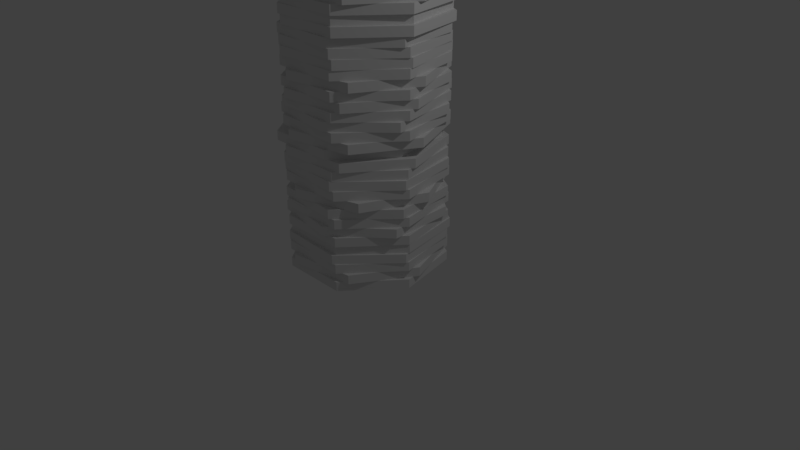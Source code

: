 # Source: coin.blend  (saved by Blender 2.79.0; exported with 4.5.12 LTS)
import bpy
from mathutils import Matrix  # noqa: F401  (used for matrix-valued properties, if any)

bpy.ops.wm.read_factory_settings(use_empty=True)
scene = bpy.context.scene
scene.name = 'Scene'

# ---- collections
col_collection_1 = bpy.data.collections.new('Collection 1'); scene.collection.children.link(col_collection_1)

# ---- world
world_world = bpy.data.worlds.new('World'); scene.world = world_world
world_world.color = (0.05088, 0.05088, 0.05088)
world_world.use_sun_shadow = False
world_world.sun_shadow_jitter_overblur = 0.0
world_world.cycles.sampling_method = 'MANUAL'

# ---- cameras
cam_camera = bpy.data.cameras.new('Camera')
cam_camera.clip_end = 100.0
cam_camera.lens = 35.0
cam_camera.sensor_width = 32.0
cam_camera.sensor_height = 18.0
cam_camera.ortho_scale = 7.314
cam_camera.dof.focus_distance = 0.0
cam_camera.dof.aperture_fstop = 128.0

# ---- lights
light_lamp = bpy.data.lights.new('Lamp', 'POINT')
light_lamp.transmission_factor = 0.0
light_lamp.cutoff_distance = 30.0
light_lamp.energy = 100.0
light_lamp.shadow_buffer_clip_start = 1.001
light_lamp.shadow_soft_size = 0.1
light_lamp.shadow_maximum_resolution = 0.006
light_lamp.use_absolute_resolution = True

# ---- meshes
me_circle_031 = bpy.data.meshes.new('Circle.031')
me_circle_031.from_pydata([(0.0, 1.0, 0.0), (-0.7818, 0.6235, 0.0), (-0.9749, -0.2225, 0.0), (-0.4339, -0.901, 0.0), (0.4339, -0.901, 0.0), (0.9749, -0.2225, 0.0), (0.7818, 0.6235, 0.0), (0.0, 1.0, 0.1171), (-0.7818, 0.6235, 0.1171), (-0.9749, -0.2225, 0.1171), (-0.4339, -0.901, 0.1171), (0.4339, -0.901, 0.1171), (0.9749, -0.2225, 0.1171), (0.7818, 0.6235, 0.1171)], [], [(4, 11, 10, 3), (2, 9, 8, 1), (0, 7, 13, 6), (5, 12, 11, 4), (3, 10, 9, 2), (1, 8, 7, 0), (6, 13, 12, 5), (8, 9, 10, 11, 12, 13, 7), (1, 0, 6, 5, 4, 3, 2)])
me_circle_031.use_remesh_preserve_volume = False
me_circle_031.use_remesh_preserve_attributes = False
me_circle_031.use_mirror_vertex_groups = False
me_circle_031.update()
me_circle_030 = bpy.data.meshes.new('Circle.030')
me_circle_030.from_pydata([(0.0, 1.0, 0.0), (-0.7818, 0.6235, 0.0), (-0.9749, -0.2225, 0.0), (-0.4339, -0.901, 0.0), (0.4339, -0.901, 0.0), (0.9749, -0.2225, 0.0), (0.7818, 0.6235, 0.0), (0.0, 1.0, 0.1171), (-0.7818, 0.6235, 0.1171), (-0.9749, -0.2225, 0.1171), (-0.4339, -0.901, 0.1171), (0.4339, -0.901, 0.1171), (0.9749, -0.2225, 0.1171), (0.7818, 0.6235, 0.1171)], [], [(4, 11, 10, 3), (2, 9, 8, 1), (0, 7, 13, 6), (5, 12, 11, 4), (3, 10, 9, 2), (1, 8, 7, 0), (6, 13, 12, 5), (8, 9, 10, 11, 12, 13, 7), (1, 0, 6, 5, 4, 3, 2)])
me_circle_030.use_remesh_preserve_volume = False
me_circle_030.use_remesh_preserve_attributes = False
me_circle_030.use_mirror_vertex_groups = False
me_circle_030.update()
me_circle_029 = bpy.data.meshes.new('Circle.029')
me_circle_029.from_pydata([(0.0, 1.0, 0.0), (-0.7818, 0.6235, 0.0), (-0.9749, -0.2225, 0.0), (-0.4339, -0.901, 0.0), (0.4339, -0.901, 0.0), (0.9749, -0.2225, 0.0), (0.7818, 0.6235, 0.0), (0.0, 1.0, 0.1171), (-0.7818, 0.6235, 0.1171), (-0.9749, -0.2225, 0.1171), (-0.4339, -0.901, 0.1171), (0.4339, -0.901, 0.1171), (0.9749, -0.2225, 0.1171), (0.7818, 0.6235, 0.1171)], [], [(4, 11, 10, 3), (2, 9, 8, 1), (0, 7, 13, 6), (5, 12, 11, 4), (3, 10, 9, 2), (1, 8, 7, 0), (6, 13, 12, 5), (8, 9, 10, 11, 12, 13, 7), (1, 0, 6, 5, 4, 3, 2)])
me_circle_029.use_remesh_preserve_volume = False
me_circle_029.use_remesh_preserve_attributes = False
me_circle_029.use_mirror_vertex_groups = False
me_circle_029.update()
me_circle_028 = bpy.data.meshes.new('Circle.028')
me_circle_028.from_pydata([(0.0, 1.0, 0.0), (-0.7818, 0.6235, 0.0), (-0.9749, -0.2225, 0.0), (-0.4339, -0.901, 0.0), (0.4339, -0.901, 0.0), (0.9749, -0.2225, 0.0), (0.7818, 0.6235, 0.0), (0.0, 1.0, 0.1171), (-0.7818, 0.6235, 0.1171), (-0.9749, -0.2225, 0.1171), (-0.4339, -0.901, 0.1171), (0.4339, -0.901, 0.1171), (0.9749, -0.2225, 0.1171), (0.7818, 0.6235, 0.1171)], [], [(4, 11, 10, 3), (2, 9, 8, 1), (0, 7, 13, 6), (5, 12, 11, 4), (3, 10, 9, 2), (1, 8, 7, 0), (6, 13, 12, 5), (8, 9, 10, 11, 12, 13, 7), (1, 0, 6, 5, 4, 3, 2)])
me_circle_028.use_remesh_preserve_volume = False
me_circle_028.use_remesh_preserve_attributes = False
me_circle_028.use_mirror_vertex_groups = False
me_circle_028.update()
me_circle_027 = bpy.data.meshes.new('Circle.027')
me_circle_027.from_pydata([(0.0, 1.0, 0.0), (-0.7818, 0.6235, 0.0), (-0.9749, -0.2225, 0.0), (-0.4339, -0.901, 0.0), (0.4339, -0.901, 0.0), (0.9749, -0.2225, 0.0), (0.7818, 0.6235, 0.0), (0.0, 1.0, 0.1171), (-0.7818, 0.6235, 0.1171), (-0.9749, -0.2225, 0.1171), (-0.4339, -0.901, 0.1171), (0.4339, -0.901, 0.1171), (0.9749, -0.2225, 0.1171), (0.7818, 0.6235, 0.1171)], [], [(4, 11, 10, 3), (2, 9, 8, 1), (0, 7, 13, 6), (5, 12, 11, 4), (3, 10, 9, 2), (1, 8, 7, 0), (6, 13, 12, 5), (8, 9, 10, 11, 12, 13, 7), (1, 0, 6, 5, 4, 3, 2)])
me_circle_027.use_remesh_preserve_volume = False
me_circle_027.use_remesh_preserve_attributes = False
me_circle_027.use_mirror_vertex_groups = False
me_circle_027.update()
me_circle_026 = bpy.data.meshes.new('Circle.026')
me_circle_026.from_pydata([(0.0, 1.0, 0.0), (-0.7818, 0.6235, 0.0), (-0.9749, -0.2225, 0.0), (-0.4339, -0.901, 0.0), (0.4339, -0.901, 0.0), (0.9749, -0.2225, 0.0), (0.7818, 0.6235, 0.0), (0.0, 1.0, 0.1171), (-0.7818, 0.6235, 0.1171), (-0.9749, -0.2225, 0.1171), (-0.4339, -0.901, 0.1171), (0.4339, -0.901, 0.1171), (0.9749, -0.2225, 0.1171), (0.7818, 0.6235, 0.1171)], [], [(4, 11, 10, 3), (2, 9, 8, 1), (0, 7, 13, 6), (5, 12, 11, 4), (3, 10, 9, 2), (1, 8, 7, 0), (6, 13, 12, 5), (8, 9, 10, 11, 12, 13, 7), (1, 0, 6, 5, 4, 3, 2)])
me_circle_026.use_remesh_preserve_volume = False
me_circle_026.use_remesh_preserve_attributes = False
me_circle_026.use_mirror_vertex_groups = False
me_circle_026.update()
me_circle_025 = bpy.data.meshes.new('Circle.025')
me_circle_025.from_pydata([(0.0, 1.0, 0.0), (-0.7818, 0.6235, 0.0), (-0.9749, -0.2225, 0.0), (-0.4339, -0.901, 0.0), (0.4339, -0.901, 0.0), (0.9749, -0.2225, 0.0), (0.7818, 0.6235, 0.0), (0.0, 1.0, 0.1171), (-0.7818, 0.6235, 0.1171), (-0.9749, -0.2225, 0.1171), (-0.4339, -0.901, 0.1171), (0.4339, -0.901, 0.1171), (0.9749, -0.2225, 0.1171), (0.7818, 0.6235, 0.1171)], [], [(4, 11, 10, 3), (2, 9, 8, 1), (0, 7, 13, 6), (5, 12, 11, 4), (3, 10, 9, 2), (1, 8, 7, 0), (6, 13, 12, 5), (8, 9, 10, 11, 12, 13, 7), (1, 0, 6, 5, 4, 3, 2)])
me_circle_025.use_remesh_preserve_volume = False
me_circle_025.use_remesh_preserve_attributes = False
me_circle_025.use_mirror_vertex_groups = False
me_circle_025.update()
me_circle_024 = bpy.data.meshes.new('Circle.024')
me_circle_024.from_pydata([(0.0, 1.0, 0.0), (-0.7818, 0.6235, 0.0), (-0.9749, -0.2225, 0.0), (-0.4339, -0.901, 0.0), (0.4339, -0.901, 0.0), (0.9749, -0.2225, 0.0), (0.7818, 0.6235, 0.0), (0.0, 1.0, 0.1171), (-0.7818, 0.6235, 0.1171), (-0.9749, -0.2225, 0.1171), (-0.4339, -0.901, 0.1171), (0.4339, -0.901, 0.1171), (0.9749, -0.2225, 0.1171), (0.7818, 0.6235, 0.1171)], [], [(4, 11, 10, 3), (2, 9, 8, 1), (0, 7, 13, 6), (5, 12, 11, 4), (3, 10, 9, 2), (1, 8, 7, 0), (6, 13, 12, 5), (8, 9, 10, 11, 12, 13, 7), (1, 0, 6, 5, 4, 3, 2)])
me_circle_024.use_remesh_preserve_volume = False
me_circle_024.use_remesh_preserve_attributes = False
me_circle_024.use_mirror_vertex_groups = False
me_circle_024.update()
me_circle_023 = bpy.data.meshes.new('Circle.023')
me_circle_023.from_pydata([(0.0, 1.0, 0.0), (-0.7818, 0.6235, 0.0), (-0.9749, -0.2225, 0.0), (-0.4339, -0.901, 0.0), (0.4339, -0.901, 0.0), (0.9749, -0.2225, 0.0), (0.7818, 0.6235, 0.0), (0.0, 1.0, 0.1171), (-0.7818, 0.6235, 0.1171), (-0.9749, -0.2225, 0.1171), (-0.4339, -0.901, 0.1171), (0.4339, -0.901, 0.1171), (0.9749, -0.2225, 0.1171), (0.7818, 0.6235, 0.1171)], [], [(4, 11, 10, 3), (2, 9, 8, 1), (0, 7, 13, 6), (5, 12, 11, 4), (3, 10, 9, 2), (1, 8, 7, 0), (6, 13, 12, 5), (8, 9, 10, 11, 12, 13, 7), (1, 0, 6, 5, 4, 3, 2)])
me_circle_023.use_remesh_preserve_volume = False
me_circle_023.use_remesh_preserve_attributes = False
me_circle_023.use_mirror_vertex_groups = False
me_circle_023.update()
me_circle_022 = bpy.data.meshes.new('Circle.022')
me_circle_022.from_pydata([(0.0, 1.0, 0.0), (-0.7818, 0.6235, 0.0), (-0.9749, -0.2225, 0.0), (-0.4339, -0.901, 0.0), (0.4339, -0.901, 0.0), (0.9749, -0.2225, 0.0), (0.7818, 0.6235, 0.0), (0.0, 1.0, 0.1171), (-0.7818, 0.6235, 0.1171), (-0.9749, -0.2225, 0.1171), (-0.4339, -0.901, 0.1171), (0.4339, -0.901, 0.1171), (0.9749, -0.2225, 0.1171), (0.7818, 0.6235, 0.1171)], [], [(4, 11, 10, 3), (2, 9, 8, 1), (0, 7, 13, 6), (5, 12, 11, 4), (3, 10, 9, 2), (1, 8, 7, 0), (6, 13, 12, 5), (8, 9, 10, 11, 12, 13, 7), (1, 0, 6, 5, 4, 3, 2)])
me_circle_022.use_remesh_preserve_volume = False
me_circle_022.use_remesh_preserve_attributes = False
me_circle_022.use_mirror_vertex_groups = False
me_circle_022.update()
me_circle_021 = bpy.data.meshes.new('Circle.021')
me_circle_021.from_pydata([(0.0, 1.0, 0.0), (-0.7818, 0.6235, 0.0), (-0.9749, -0.2225, 0.0), (-0.4339, -0.901, 0.0), (0.4339, -0.901, 0.0), (0.9749, -0.2225, 0.0), (0.7818, 0.6235, 0.0), (0.0, 1.0, 0.1171), (-0.7818, 0.6235, 0.1171), (-0.9749, -0.2225, 0.1171), (-0.4339, -0.901, 0.1171), (0.4339, -0.901, 0.1171), (0.9749, -0.2225, 0.1171), (0.7818, 0.6235, 0.1171)], [], [(4, 11, 10, 3), (2, 9, 8, 1), (0, 7, 13, 6), (5, 12, 11, 4), (3, 10, 9, 2), (1, 8, 7, 0), (6, 13, 12, 5), (8, 9, 10, 11, 12, 13, 7), (1, 0, 6, 5, 4, 3, 2)])
me_circle_021.use_remesh_preserve_volume = False
me_circle_021.use_remesh_preserve_attributes = False
me_circle_021.use_mirror_vertex_groups = False
me_circle_021.update()
me_circle_020 = bpy.data.meshes.new('Circle.020')
me_circle_020.from_pydata([(0.0, 1.0, 0.0), (-0.7818, 0.6235, 0.0), (-0.9749, -0.2225, 0.0), (-0.4339, -0.901, 0.0), (0.4339, -0.901, 0.0), (0.9749, -0.2225, 0.0), (0.7818, 0.6235, 0.0), (0.0, 1.0, 0.1171), (-0.7818, 0.6235, 0.1171), (-0.9749, -0.2225, 0.1171), (-0.4339, -0.901, 0.1171), (0.4339, -0.901, 0.1171), (0.9749, -0.2225, 0.1171), (0.7818, 0.6235, 0.1171)], [], [(4, 11, 10, 3), (2, 9, 8, 1), (0, 7, 13, 6), (5, 12, 11, 4), (3, 10, 9, 2), (1, 8, 7, 0), (6, 13, 12, 5), (8, 9, 10, 11, 12, 13, 7), (1, 0, 6, 5, 4, 3, 2)])
me_circle_020.use_remesh_preserve_volume = False
me_circle_020.use_remesh_preserve_attributes = False
me_circle_020.use_mirror_vertex_groups = False
me_circle_020.update()
me_circle_019 = bpy.data.meshes.new('Circle.019')
me_circle_019.from_pydata([(0.0, 1.0, 0.0), (-0.7818, 0.6235, 0.0), (-0.9749, -0.2225, 0.0), (-0.4339, -0.901, 0.0), (0.4339, -0.901, 0.0), (0.9749, -0.2225, 0.0), (0.7818, 0.6235, 0.0), (0.0, 1.0, 0.1171), (-0.7818, 0.6235, 0.1171), (-0.9749, -0.2225, 0.1171), (-0.4339, -0.901, 0.1171), (0.4339, -0.901, 0.1171), (0.9749, -0.2225, 0.1171), (0.7818, 0.6235, 0.1171)], [], [(4, 11, 10, 3), (2, 9, 8, 1), (0, 7, 13, 6), (5, 12, 11, 4), (3, 10, 9, 2), (1, 8, 7, 0), (6, 13, 12, 5), (8, 9, 10, 11, 12, 13, 7), (1, 0, 6, 5, 4, 3, 2)])
me_circle_019.use_remesh_preserve_volume = False
me_circle_019.use_remesh_preserve_attributes = False
me_circle_019.use_mirror_vertex_groups = False
me_circle_019.update()
me_circle_018 = bpy.data.meshes.new('Circle.018')
me_circle_018.from_pydata([(0.0, 1.0, 0.0), (-0.7818, 0.6235, 0.0), (-0.9749, -0.2225, 0.0), (-0.4339, -0.901, 0.0), (0.4339, -0.901, 0.0), (0.9749, -0.2225, 0.0), (0.7818, 0.6235, 0.0), (0.0, 1.0, 0.1171), (-0.7818, 0.6235, 0.1171), (-0.9749, -0.2225, 0.1171), (-0.4339, -0.901, 0.1171), (0.4339, -0.901, 0.1171), (0.9749, -0.2225, 0.1171), (0.7818, 0.6235, 0.1171)], [], [(4, 11, 10, 3), (2, 9, 8, 1), (0, 7, 13, 6), (5, 12, 11, 4), (3, 10, 9, 2), (1, 8, 7, 0), (6, 13, 12, 5), (8, 9, 10, 11, 12, 13, 7), (1, 0, 6, 5, 4, 3, 2)])
me_circle_018.use_remesh_preserve_volume = False
me_circle_018.use_remesh_preserve_attributes = False
me_circle_018.use_mirror_vertex_groups = False
me_circle_018.update()
me_circle_017 = bpy.data.meshes.new('Circle.017')
me_circle_017.from_pydata([(0.0, 1.0, 0.0), (-0.7818, 0.6235, 0.0), (-0.9749, -0.2225, 0.0), (-0.4339, -0.901, 0.0), (0.4339, -0.901, 0.0), (0.9749, -0.2225, 0.0), (0.7818, 0.6235, 0.0), (0.0, 1.0, 0.1171), (-0.7818, 0.6235, 0.1171), (-0.9749, -0.2225, 0.1171), (-0.4339, -0.901, 0.1171), (0.4339, -0.901, 0.1171), (0.9749, -0.2225, 0.1171), (0.7818, 0.6235, 0.1171)], [], [(4, 11, 10, 3), (2, 9, 8, 1), (0, 7, 13, 6), (5, 12, 11, 4), (3, 10, 9, 2), (1, 8, 7, 0), (6, 13, 12, 5), (8, 9, 10, 11, 12, 13, 7), (1, 0, 6, 5, 4, 3, 2)])
me_circle_017.use_remesh_preserve_volume = False
me_circle_017.use_remesh_preserve_attributes = False
me_circle_017.use_mirror_vertex_groups = False
me_circle_017.update()
me_circle_016 = bpy.data.meshes.new('Circle.016')
me_circle_016.from_pydata([(0.0, 1.0, 0.0), (-0.7818, 0.6235, 0.0), (-0.9749, -0.2225, 0.0), (-0.4339, -0.901, 0.0), (0.4339, -0.901, 0.0), (0.9749, -0.2225, 0.0), (0.7818, 0.6235, 0.0), (0.0, 1.0, 0.1171), (-0.7818, 0.6235, 0.1171), (-0.9749, -0.2225, 0.1171), (-0.4339, -0.901, 0.1171), (0.4339, -0.901, 0.1171), (0.9749, -0.2225, 0.1171), (0.7818, 0.6235, 0.1171)], [], [(4, 11, 10, 3), (2, 9, 8, 1), (0, 7, 13, 6), (5, 12, 11, 4), (3, 10, 9, 2), (1, 8, 7, 0), (6, 13, 12, 5), (8, 9, 10, 11, 12, 13, 7), (1, 0, 6, 5, 4, 3, 2)])
me_circle_016.use_remesh_preserve_volume = False
me_circle_016.use_remesh_preserve_attributes = False
me_circle_016.use_mirror_vertex_groups = False
me_circle_016.update()
me_circle_015 = bpy.data.meshes.new('Circle.015')
me_circle_015.from_pydata([(0.0, 1.0, 0.0), (-0.7818, 0.6235, 0.0), (-0.9749, -0.2225, 0.0), (-0.4339, -0.901, 0.0), (0.4339, -0.901, 0.0), (0.9749, -0.2225, 0.0), (0.7818, 0.6235, 0.0), (0.0, 1.0, 0.1171), (-0.7818, 0.6235, 0.1171), (-0.9749, -0.2225, 0.1171), (-0.4339, -0.901, 0.1171), (0.4339, -0.901, 0.1171), (0.9749, -0.2225, 0.1171), (0.7818, 0.6235, 0.1171)], [], [(4, 11, 10, 3), (2, 9, 8, 1), (0, 7, 13, 6), (5, 12, 11, 4), (3, 10, 9, 2), (1, 8, 7, 0), (6, 13, 12, 5), (8, 9, 10, 11, 12, 13, 7), (1, 0, 6, 5, 4, 3, 2)])
me_circle_015.use_remesh_preserve_volume = False
me_circle_015.use_remesh_preserve_attributes = False
me_circle_015.use_mirror_vertex_groups = False
me_circle_015.update()
me_circle_014 = bpy.data.meshes.new('Circle.014')
me_circle_014.from_pydata([(0.0, 1.0, 0.0), (-0.7818, 0.6235, 0.0), (-0.9749, -0.2225, 0.0), (-0.4339, -0.901, 0.0), (0.4339, -0.901, 0.0), (0.9749, -0.2225, 0.0), (0.7818, 0.6235, 0.0), (0.0, 1.0, 0.1171), (-0.7818, 0.6235, 0.1171), (-0.9749, -0.2225, 0.1171), (-0.4339, -0.901, 0.1171), (0.4339, -0.901, 0.1171), (0.9749, -0.2225, 0.1171), (0.7818, 0.6235, 0.1171)], [], [(4, 11, 10, 3), (2, 9, 8, 1), (0, 7, 13, 6), (5, 12, 11, 4), (3, 10, 9, 2), (1, 8, 7, 0), (6, 13, 12, 5), (8, 9, 10, 11, 12, 13, 7), (1, 0, 6, 5, 4, 3, 2)])
me_circle_014.use_remesh_preserve_volume = False
me_circle_014.use_remesh_preserve_attributes = False
me_circle_014.use_mirror_vertex_groups = False
me_circle_014.update()
me_circle_013 = bpy.data.meshes.new('Circle.013')
me_circle_013.from_pydata([(0.0, 1.0, 0.0), (-0.7818, 0.6235, 0.0), (-0.9749, -0.2225, 0.0), (-0.4339, -0.901, 0.0), (0.4339, -0.901, 0.0), (0.9749, -0.2225, 0.0), (0.7818, 0.6235, 0.0), (0.0, 1.0, 0.1171), (-0.7818, 0.6235, 0.1171), (-0.9749, -0.2225, 0.1171), (-0.4339, -0.901, 0.1171), (0.4339, -0.901, 0.1171), (0.9749, -0.2225, 0.1171), (0.7818, 0.6235, 0.1171)], [], [(4, 11, 10, 3), (2, 9, 8, 1), (0, 7, 13, 6), (5, 12, 11, 4), (3, 10, 9, 2), (1, 8, 7, 0), (6, 13, 12, 5), (8, 9, 10, 11, 12, 13, 7), (1, 0, 6, 5, 4, 3, 2)])
me_circle_013.use_remesh_preserve_volume = False
me_circle_013.use_remesh_preserve_attributes = False
me_circle_013.use_mirror_vertex_groups = False
me_circle_013.update()
me_circle_012 = bpy.data.meshes.new('Circle.012')
me_circle_012.from_pydata([(0.0, 1.0, 0.0), (-0.7818, 0.6235, 0.0), (-0.9749, -0.2225, 0.0), (-0.4339, -0.901, 0.0), (0.4339, -0.901, 0.0), (0.9749, -0.2225, 0.0), (0.7818, 0.6235, 0.0), (0.0, 1.0, 0.1171), (-0.7818, 0.6235, 0.1171), (-0.9749, -0.2225, 0.1171), (-0.4339, -0.901, 0.1171), (0.4339, -0.901, 0.1171), (0.9749, -0.2225, 0.1171), (0.7818, 0.6235, 0.1171)], [], [(4, 11, 10, 3), (2, 9, 8, 1), (0, 7, 13, 6), (5, 12, 11, 4), (3, 10, 9, 2), (1, 8, 7, 0), (6, 13, 12, 5), (8, 9, 10, 11, 12, 13, 7), (1, 0, 6, 5, 4, 3, 2)])
me_circle_012.use_remesh_preserve_volume = False
me_circle_012.use_remesh_preserve_attributes = False
me_circle_012.use_mirror_vertex_groups = False
me_circle_012.update()
me_circle_011 = bpy.data.meshes.new('Circle.011')
me_circle_011.from_pydata([(0.0, 1.0, 0.0), (-0.7818, 0.6235, 0.0), (-0.9749, -0.2225, 0.0), (-0.4339, -0.901, 0.0), (0.4339, -0.901, 0.0), (0.9749, -0.2225, 0.0), (0.7818, 0.6235, 0.0), (0.0, 1.0, 0.1171), (-0.7818, 0.6235, 0.1171), (-0.9749, -0.2225, 0.1171), (-0.4339, -0.901, 0.1171), (0.4339, -0.901, 0.1171), (0.9749, -0.2225, 0.1171), (0.7818, 0.6235, 0.1171)], [], [(4, 11, 10, 3), (2, 9, 8, 1), (0, 7, 13, 6), (5, 12, 11, 4), (3, 10, 9, 2), (1, 8, 7, 0), (6, 13, 12, 5), (8, 9, 10, 11, 12, 13, 7), (1, 0, 6, 5, 4, 3, 2)])
me_circle_011.use_remesh_preserve_volume = False
me_circle_011.use_remesh_preserve_attributes = False
me_circle_011.use_mirror_vertex_groups = False
me_circle_011.update()
me_circle_009 = bpy.data.meshes.new('Circle.009')
me_circle_009.from_pydata([(0.0, 1.0, 0.0), (-0.7818, 0.6235, 0.0), (-0.9749, -0.2225, 0.0), (-0.4339, -0.901, 0.0), (0.4339, -0.901, 0.0), (0.9749, -0.2225, 0.0), (0.7818, 0.6235, 0.0), (0.0, 1.0, 0.1171), (-0.7818, 0.6235, 0.1171), (-0.9749, -0.2225, 0.1171), (-0.4339, -0.901, 0.1171), (0.4339, -0.901, 0.1171), (0.9749, -0.2225, 0.1171), (0.7818, 0.6235, 0.1171)], [], [(4, 11, 10, 3), (2, 9, 8, 1), (0, 7, 13, 6), (5, 12, 11, 4), (3, 10, 9, 2), (1, 8, 7, 0), (6, 13, 12, 5), (8, 9, 10, 11, 12, 13, 7), (1, 0, 6, 5, 4, 3, 2)])
me_circle_009.use_remesh_preserve_volume = False
me_circle_009.use_remesh_preserve_attributes = False
me_circle_009.use_mirror_vertex_groups = False
me_circle_009.update()
me_circle_008 = bpy.data.meshes.new('Circle.008')
me_circle_008.from_pydata([(0.0, 1.0, 0.0), (-0.7818, 0.6235, 0.0), (-0.9749, -0.2225, 0.0), (-0.4339, -0.901, 0.0), (0.4339, -0.901, 0.0), (0.9749, -0.2225, 0.0), (0.7818, 0.6235, 0.0), (0.0, 1.0, 0.1171), (-0.7818, 0.6235, 0.1171), (-0.9749, -0.2225, 0.1171), (-0.4339, -0.901, 0.1171), (0.4339, -0.901, 0.1171), (0.9749, -0.2225, 0.1171), (0.7818, 0.6235, 0.1171)], [], [(4, 11, 10, 3), (2, 9, 8, 1), (0, 7, 13, 6), (5, 12, 11, 4), (3, 10, 9, 2), (1, 8, 7, 0), (6, 13, 12, 5), (8, 9, 10, 11, 12, 13, 7), (1, 0, 6, 5, 4, 3, 2)])
me_circle_008.use_remesh_preserve_volume = False
me_circle_008.use_remesh_preserve_attributes = False
me_circle_008.use_mirror_vertex_groups = False
me_circle_008.update()
me_circle_007 = bpy.data.meshes.new('Circle.007')
me_circle_007.from_pydata([(0.0, 1.0, 0.0), (-0.7818, 0.6235, 0.0), (-0.9749, -0.2225, 0.0), (-0.4339, -0.901, 0.0), (0.4339, -0.901, 0.0), (0.9749, -0.2225, 0.0), (0.7818, 0.6235, 0.0), (0.0, 1.0, 0.1171), (-0.7818, 0.6235, 0.1171), (-0.9749, -0.2225, 0.1171), (-0.4339, -0.901, 0.1171), (0.4339, -0.901, 0.1171), (0.9749, -0.2225, 0.1171), (0.7818, 0.6235, 0.1171)], [], [(4, 11, 10, 3), (2, 9, 8, 1), (0, 7, 13, 6), (5, 12, 11, 4), (3, 10, 9, 2), (1, 8, 7, 0), (6, 13, 12, 5), (8, 9, 10, 11, 12, 13, 7), (1, 0, 6, 5, 4, 3, 2)])
me_circle_007.use_remesh_preserve_volume = False
me_circle_007.use_remesh_preserve_attributes = False
me_circle_007.use_mirror_vertex_groups = False
me_circle_007.update()
me_circle_006 = bpy.data.meshes.new('Circle.006')
me_circle_006.from_pydata([(0.0, 1.0, 0.0), (-0.7818, 0.6235, 0.0), (-0.9749, -0.2225, 0.0), (-0.4339, -0.901, 0.0), (0.4339, -0.901, 0.0), (0.9749, -0.2225, 0.0), (0.7818, 0.6235, 0.0), (0.0, 1.0, 0.1171), (-0.7818, 0.6235, 0.1171), (-0.9749, -0.2225, 0.1171), (-0.4339, -0.901, 0.1171), (0.4339, -0.901, 0.1171), (0.9749, -0.2225, 0.1171), (0.7818, 0.6235, 0.1171)], [], [(4, 11, 10, 3), (2, 9, 8, 1), (0, 7, 13, 6), (5, 12, 11, 4), (3, 10, 9, 2), (1, 8, 7, 0), (6, 13, 12, 5), (8, 9, 10, 11, 12, 13, 7), (1, 0, 6, 5, 4, 3, 2)])
me_circle_006.use_remesh_preserve_volume = False
me_circle_006.use_remesh_preserve_attributes = False
me_circle_006.use_mirror_vertex_groups = False
me_circle_006.update()
me_circle_005 = bpy.data.meshes.new('Circle.005')
me_circle_005.from_pydata([(0.0, 1.0, 0.0), (-0.7818, 0.6235, 0.0), (-0.9749, -0.2225, 0.0), (-0.4339, -0.901, 0.0), (0.4339, -0.901, 0.0), (0.9749, -0.2225, 0.0), (0.7818, 0.6235, 0.0), (0.0, 1.0, 0.1171), (-0.7818, 0.6235, 0.1171), (-0.9749, -0.2225, 0.1171), (-0.4339, -0.901, 0.1171), (0.4339, -0.901, 0.1171), (0.9749, -0.2225, 0.1171), (0.7818, 0.6235, 0.1171)], [], [(4, 11, 10, 3), (2, 9, 8, 1), (0, 7, 13, 6), (5, 12, 11, 4), (3, 10, 9, 2), (1, 8, 7, 0), (6, 13, 12, 5), (8, 9, 10, 11, 12, 13, 7), (1, 0, 6, 5, 4, 3, 2)])
me_circle_005.use_remesh_preserve_volume = False
me_circle_005.use_remesh_preserve_attributes = False
me_circle_005.use_mirror_vertex_groups = False
me_circle_005.update()
me_circle_004 = bpy.data.meshes.new('Circle.004')
me_circle_004.from_pydata([(0.0, 1.0, 0.0), (-0.7818, 0.6235, 0.0), (-0.9749, -0.2225, 0.0), (-0.4339, -0.901, 0.0), (0.4339, -0.901, 0.0), (0.9749, -0.2225, 0.0), (0.7818, 0.6235, 0.0), (0.0, 1.0, 0.1171), (-0.7818, 0.6235, 0.1171), (-0.9749, -0.2225, 0.1171), (-0.4339, -0.901, 0.1171), (0.4339, -0.901, 0.1171), (0.9749, -0.2225, 0.1171), (0.7818, 0.6235, 0.1171)], [], [(4, 11, 10, 3), (2, 9, 8, 1), (0, 7, 13, 6), (5, 12, 11, 4), (3, 10, 9, 2), (1, 8, 7, 0), (6, 13, 12, 5), (8, 9, 10, 11, 12, 13, 7), (1, 0, 6, 5, 4, 3, 2)])
me_circle_004.use_remesh_preserve_volume = False
me_circle_004.use_remesh_preserve_attributes = False
me_circle_004.use_mirror_vertex_groups = False
me_circle_004.update()
me_circle_003 = bpy.data.meshes.new('Circle.003')
me_circle_003.from_pydata([(0.0, 1.0, 0.0), (-0.7818, 0.6235, 0.0), (-0.9749, -0.2225, 0.0), (-0.4339, -0.901, 0.0), (0.4339, -0.901, 0.0), (0.9749, -0.2225, 0.0), (0.7818, 0.6235, 0.0), (0.0, 1.0, 0.1171), (-0.7818, 0.6235, 0.1171), (-0.9749, -0.2225, 0.1171), (-0.4339, -0.901, 0.1171), (0.4339, -0.901, 0.1171), (0.9749, -0.2225, 0.1171), (0.7818, 0.6235, 0.1171)], [], [(4, 11, 10, 3), (2, 9, 8, 1), (0, 7, 13, 6), (5, 12, 11, 4), (3, 10, 9, 2), (1, 8, 7, 0), (6, 13, 12, 5), (8, 9, 10, 11, 12, 13, 7), (1, 0, 6, 5, 4, 3, 2)])
me_circle_003.use_remesh_preserve_volume = False
me_circle_003.use_remesh_preserve_attributes = False
me_circle_003.use_mirror_vertex_groups = False
me_circle_003.update()
me_circle_002 = bpy.data.meshes.new('Circle.002')
me_circle_002.from_pydata([(0.0, 1.0, 0.0), (-0.7818, 0.6235, 0.0), (-0.9749, -0.2225, 0.0), (-0.4339, -0.901, 0.0), (0.4339, -0.901, 0.0), (0.9749, -0.2225, 0.0), (0.7818, 0.6235, 0.0), (0.0, 1.0, 0.1171), (-0.7818, 0.6235, 0.1171), (-0.9749, -0.2225, 0.1171), (-0.4339, -0.901, 0.1171), (0.4339, -0.901, 0.1171), (0.9749, -0.2225, 0.1171), (0.7818, 0.6235, 0.1171)], [], [(4, 11, 10, 3), (2, 9, 8, 1), (0, 7, 13, 6), (5, 12, 11, 4), (3, 10, 9, 2), (1, 8, 7, 0), (6, 13, 12, 5), (8, 9, 10, 11, 12, 13, 7), (1, 0, 6, 5, 4, 3, 2)])
me_circle_002.use_remesh_preserve_volume = False
me_circle_002.use_remesh_preserve_attributes = False
me_circle_002.use_mirror_vertex_groups = False
me_circle_002.update()
me_circle_001 = bpy.data.meshes.new('Circle.001')
me_circle_001.from_pydata([(0.0, 1.0, 0.0), (-0.7818, 0.6235, 0.0), (-0.9749, -0.2225, 0.0), (-0.4339, -0.901, 0.0), (0.4339, -0.901, 0.0), (0.9749, -0.2225, 0.0), (0.7818, 0.6235, 0.0), (0.0, 1.0, 0.1171), (-0.7818, 0.6235, 0.1171), (-0.9749, -0.2225, 0.1171), (-0.4339, -0.901, 0.1171), (0.4339, -0.901, 0.1171), (0.9749, -0.2225, 0.1171), (0.7818, 0.6235, 0.1171)], [], [(4, 11, 10, 3), (2, 9, 8, 1), (0, 7, 13, 6), (5, 12, 11, 4), (3, 10, 9, 2), (1, 8, 7, 0), (6, 13, 12, 5), (8, 9, 10, 11, 12, 13, 7), (1, 0, 6, 5, 4, 3, 2)])
me_circle_001.use_remesh_preserve_volume = False
me_circle_001.use_remesh_preserve_attributes = False
me_circle_001.use_mirror_vertex_groups = False
me_circle_001.update()
me_circle = bpy.data.meshes.new('Circle')
me_circle.from_pydata([(0.0, 1.0, 0.0), (-0.7818, 0.6235, 0.0), (-0.9749, -0.2225, 0.0), (-0.4339, -0.901, 0.0), (0.4339, -0.901, 0.0), (0.9749, -0.2225, 0.0), (0.7818, 0.6235, 0.0), (0.0, 1.0, 0.1171), (-0.7818, 0.6235, 0.1171), (-0.9749, -0.2225, 0.1171), (-0.4339, -0.901, 0.1171), (0.4339, -0.901, 0.1171), (0.9749, -0.2225, 0.1171), (0.7818, 0.6235, 0.1171)], [], [(4, 11, 10, 3), (2, 9, 8, 1), (0, 7, 13, 6), (5, 12, 11, 4), (3, 10, 9, 2), (1, 8, 7, 0), (6, 13, 12, 5), (8, 9, 10, 11, 12, 13, 7), (1, 0, 6, 5, 4, 3, 2)])
me_circle.use_remesh_preserve_volume = False
me_circle.use_remesh_preserve_attributes = False
me_circle.use_mirror_vertex_groups = False
me_circle.update()

# ---- objects
ob_circle_031 = bpy.data.objects.new('Circle.031', me_circle_031)
ob_circle_030 = bpy.data.objects.new('Circle.030', me_circle_030)
ob_circle_029 = bpy.data.objects.new('Circle.029', me_circle_029)
ob_circle_028 = bpy.data.objects.new('Circle.028', me_circle_028)
ob_circle_027 = bpy.data.objects.new('Circle.027', me_circle_027)
ob_circle_026 = bpy.data.objects.new('Circle.026', me_circle_026)
ob_circle_025 = bpy.data.objects.new('Circle.025', me_circle_025)
ob_circle_024 = bpy.data.objects.new('Circle.024', me_circle_024)
ob_circle_023 = bpy.data.objects.new('Circle.023', me_circle_023)
ob_circle_022 = bpy.data.objects.new('Circle.022', me_circle_022)
ob_circle_021 = bpy.data.objects.new('Circle.021', me_circle_021)
ob_circle_020 = bpy.data.objects.new('Circle.020', me_circle_020)
ob_circle_019 = bpy.data.objects.new('Circle.019', me_circle_019)
ob_circle_018 = bpy.data.objects.new('Circle.018', me_circle_018)
ob_circle_017 = bpy.data.objects.new('Circle.017', me_circle_017)
ob_circle_016 = bpy.data.objects.new('Circle.016', me_circle_016)
ob_circle_015 = bpy.data.objects.new('Circle.015', me_circle_015)
ob_circle_014 = bpy.data.objects.new('Circle.014', me_circle_014)
ob_circle_013 = bpy.data.objects.new('Circle.013', me_circle_013)
ob_circle_012 = bpy.data.objects.new('Circle.012', me_circle_012)
ob_circle_011 = bpy.data.objects.new('Circle.011', me_circle_011)
ob_circle_009 = bpy.data.objects.new('Circle.009', me_circle_009)
ob_circle_008 = bpy.data.objects.new('Circle.008', me_circle_008)
ob_circle_007 = bpy.data.objects.new('Circle.007', me_circle_007)
ob_circle_006 = bpy.data.objects.new('Circle.006', me_circle_006)
ob_circle_005 = bpy.data.objects.new('Circle.005', me_circle_005)
ob_circle_004 = bpy.data.objects.new('Circle.004', me_circle_004)
ob_circle_003 = bpy.data.objects.new('Circle.003', me_circle_003)
ob_circle_002 = bpy.data.objects.new('Circle.002', me_circle_002)
ob_circle_001 = bpy.data.objects.new('Circle.001', me_circle_001)
ob_circle = bpy.data.objects.new('Circle', me_circle)
ob_lamp = bpy.data.objects.new('Lamp', light_lamp)
ob_camera = bpy.data.objects.new('Camera', cam_camera)

# ---- transforms, parenting, visibility, modifiers, constraints
ob_circle_031.location = (0.0, 0.0, 1.756)
ob_circle_031.rotation_euler = (0.0, -0.0, 0.1906)
ob_circle_031.lineart.crease_threshold = 0.0
ob_circle_030.location = (0.0, 0.0, 1.873)
ob_circle_030.lineart.crease_threshold = 0.0
ob_circle_029.location = (0.0, 0.0, 2.107)
ob_circle_029.lineart.crease_threshold = 0.0
ob_circle_028.location = (0.0, 0.0, 1.99)
ob_circle_028.rotation_euler = (0.0, -0.0, -0.1162)
ob_circle_028.lineart.crease_threshold = 0.0
ob_circle_027.location = (0.0, 0.0, 2.458)
ob_circle_027.rotation_euler = (0.0, -0.0, -0.687)
ob_circle_027.lineart.crease_threshold = 0.0
ob_circle_026.location = (0.0, 0.0, 2.575)
ob_circle_026.lineart.crease_threshold = 0.0
ob_circle_025.location = (0.0, 0.0, 2.341)
ob_circle_025.lineart.crease_threshold = 0.0
ob_circle_024.location = (0.0, 0.0, 2.224)
ob_circle_024.rotation_euler = (0.0, -0.0, 0.1111)
ob_circle_024.lineart.crease_threshold = 0.0
ob_circle_023.location = (0.0, 0.0, 3.161)
ob_circle_023.rotation_euler = (0.0, -0.0, 0.03827)
ob_circle_023.lineart.crease_threshold = 0.0
ob_circle_022.location = (0.05193, 0.0, 3.278)
ob_circle_022.lineart.crease_threshold = 0.0
ob_circle_021.location = (0.0, 0.0, 3.512)
ob_circle_021.lineart.crease_threshold = 0.0
ob_circle_020.location = (0.05193, 0.0, 3.395)
ob_circle_020.rotation_euler = (0.0, -0.0, 0.1368)
ob_circle_020.lineart.crease_threshold = 0.0
ob_circle_019.location = (0.0, 0.0, 2.926)
ob_circle_019.rotation_euler = (0.0, -0.0, -0.06435)
ob_circle_019.lineart.crease_threshold = 0.0
ob_circle_018.location = (0.05193, 0.0, 3.044)
ob_circle_018.lineart.crease_threshold = 0.0
ob_circle_017.location = (0.0, 0.0, 2.809)
ob_circle_017.lineart.crease_threshold = 0.0
ob_circle_016.location = (0.0, 0.0, 2.692)
ob_circle_016.rotation_euler = (0.0, -0.0, 0.0347)
ob_circle_016.lineart.crease_threshold = 0.0
ob_circle_015.location = (0.0, 0.0, 0.9365)
ob_circle_015.rotation_euler = (0.0, -0.0, -0.07772)
ob_circle_015.lineart.crease_threshold = 0.0
ob_circle_014.location = (0.0, 0.0, 1.054)
ob_circle_014.rotation_euler = (0.0, -0.0, 0.2935)
ob_circle_014.lineart.crease_threshold = 0.0
ob_circle_013.location = (0.0, 0.0, 1.288)
ob_circle_013.rotation_euler = (0.0, -0.0, -0.04852)
ob_circle_013.lineart.crease_threshold = 0.0
ob_circle_012.location = (0.0, 0.0, 1.171)
ob_circle_012.lineart.crease_threshold = 0.0
ob_circle_011.location = (-0.1362, 0.0, 1.639)
ob_circle_011.lineart.crease_threshold = 0.0
ob_circle_009.location = (-0.02329, 0.0, 1.522)
ob_circle_009.rotation_euler = (0.0, -0.0, -0.8001)
ob_circle_009.lineart.crease_threshold = 0.0
ob_circle_008.location = (-0.02329, 0.0, 1.405)
ob_circle_008.lineart.crease_threshold = 0.0
ob_circle_007.location = (0.0, 0.04043, 0.4682)
ob_circle_007.rotation_euler = (0.0, -0.0, -0.02878)
ob_circle_007.lineart.crease_threshold = 0.0
ob_circle_006.location = (0.0, 0.0, 0.5853)
ob_circle_006.lineart.crease_threshold = 0.0
ob_circle_005.location = (0.0, 0.0, 0.8194)
ob_circle_005.lineart.crease_threshold = 0.0
ob_circle_004.location = (0.0, 0.0, 0.7024)
ob_circle_004.rotation_euler = (0.0, -0.0, 0.7311)
ob_circle_004.lineart.crease_threshold = 0.0
ob_circle_003.location = (0.0, 0.0, 0.2341)
ob_circle_003.rotation_euler = (0.0, -0.0, -0.004279)
ob_circle_003.lineart.crease_threshold = 0.0
ob_circle_002.location = (0.0, 0.0, 0.3512)
ob_circle_002.rotation_euler = (0.0, -0.0, -0.0447)
ob_circle_002.lineart.crease_threshold = 0.0
ob_circle_001.location = (0.0, 0.0, 0.1171)
ob_circle_001.rotation_euler = (0.0, -0.0, 0.1526)
ob_circle_001.lineart.crease_threshold = 0.0
ob_circle.location = (0.0, 0.0, 0.0)
ob_circle.lineart.crease_threshold = 0.0
ob_lamp.location = (4.076, 1.005, 5.904)
ob_lamp.rotation_euler = (0.6503, 0.05522, 1.866)
ob_lamp.lock_rotations_4d = False
ob_lamp.empty_display_type = 'ARROWS'
ob_lamp.color = (0.0, 0.0, 0.0, 0.0)
ob_lamp.lineart.crease_threshold = 0.0
ob_camera.location = (7.481, -6.508, 5.344)
ob_camera.rotation_euler = (1.109, 0.0, 0.8149)
ob_camera.lock_rotations_4d = False
ob_camera.empty_display_type = 'ARROWS'
ob_camera.color = (0.0, 0.0, 0.0, 0.0)
ob_camera.display_type = 'WIRE'
ob_camera.lineart.crease_threshold = 0.0

# ---- collection membership
col_collection_1.objects.link(ob_circle_031)
col_collection_1.objects.link(ob_circle_030)
col_collection_1.objects.link(ob_circle_029)
col_collection_1.objects.link(ob_circle_028)
col_collection_1.objects.link(ob_circle_027)
col_collection_1.objects.link(ob_circle_026)
col_collection_1.objects.link(ob_circle_025)
col_collection_1.objects.link(ob_circle_024)
col_collection_1.objects.link(ob_circle_023)
col_collection_1.objects.link(ob_circle_022)
col_collection_1.objects.link(ob_circle_021)
col_collection_1.objects.link(ob_circle_020)
col_collection_1.objects.link(ob_circle_019)
col_collection_1.objects.link(ob_circle_018)
col_collection_1.objects.link(ob_circle_017)
col_collection_1.objects.link(ob_circle_016)
col_collection_1.objects.link(ob_circle_015)
col_collection_1.objects.link(ob_circle_014)
col_collection_1.objects.link(ob_circle_013)
col_collection_1.objects.link(ob_circle_012)
col_collection_1.objects.link(ob_circle_011)
col_collection_1.objects.link(ob_circle_009)
col_collection_1.objects.link(ob_circle_008)
col_collection_1.objects.link(ob_circle_007)
col_collection_1.objects.link(ob_circle_006)
col_collection_1.objects.link(ob_circle_005)
col_collection_1.objects.link(ob_circle_004)
col_collection_1.objects.link(ob_circle_003)
col_collection_1.objects.link(ob_circle_002)
col_collection_1.objects.link(ob_circle_001)
col_collection_1.objects.link(ob_circle)
col_collection_1.objects.link(ob_lamp)
col_collection_1.objects.link(ob_camera)

# ---- scene / render settings (as saved in the file)
scene.camera = ob_camera
scene.frame_start = 1; scene.frame_end = 250; scene.frame_set(1)
scene.render.engine = 'BLENDER_EEVEE_NEXT'
scene.render.resolution_percentage = 50
scene.render.dither_intensity = 0.0
scene.cycles.use_denoising = False
scene.cycles.samples = 128
scene.cycles.sampling_pattern = 'TABULATED_SOBOL'
scene.cycles.use_adaptive_sampling = False
scene.cycles.use_light_tree = False
scene.cycles.blur_glossy = 0.0
scene.cycles.sample_clamp_indirect = 0.0
scene.view_settings.view_transform = 'Standard'
bpy.context.view_layer.update()
